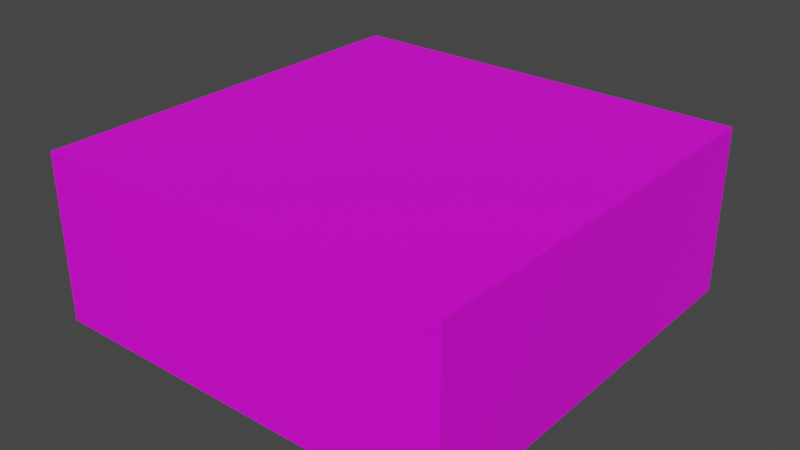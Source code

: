 # Source: FirstAid.blend  (saved by Blender 2.92.15; exported with 4.5.12 LTS)
import bpy
from mathutils import Matrix  # noqa: F401  (used for matrix-valued properties, if any)

bpy.ops.wm.read_factory_settings(use_empty=True)
scene = bpy.context.scene
scene.name = 'Scene'

# ---- collections
col_collection = bpy.data.collections.new('Collection'); scene.collection.children.link(col_collection)

# ---- images (referenced by path relative to the original .blend; pixels are not part of the script)
import os
ASSET_DIR = os.environ.get("B2B_ASSET_DIR", "")  # directory of the original .blend (textures are referenced by path, not embedded)
HERE = os.path.dirname(os.path.abspath(__file__))  # packed textures are extracted next to this script under _unpacked/

def load_image(name, relpath, width, height, colorspace="sRGB"):
    """Load a texture the original file referenced (path relative to the .blend, or extracted next to this script)."""
    p = next((c for c in (os.path.join(HERE, relpath), os.path.join(ASSET_DIR, relpath)) if relpath and os.path.exists(c)), "")
    if p:
        img = bpy.data.images.load(p, check_existing=True)
        img.name = name
    else:  # same state as the original file: an image datablock whose file is absent (Cycles renders it pink)
        img = bpy.data.images.new(name, width, height)
        img.source = "FILE"
        img.filepath = "//" + (relpath or name)
    img.colorspace_settings.name = colorspace
    return img
img_image = load_image('Image', 'First_Aid.png', 1024, 1024, 'sRGB')

# ---- materials (node trees are filled in below, after node groups)
mat_material_001 = bpy.data.materials.new('Material.001')
mat_material_001.use_transparent_shadow = False

# ---- material node trees
mat_material_001.use_nodes = True; mat_material_001.node_tree.nodes.clear()
_N = mat_material_001.node_tree.nodes; _L = mat_material_001.node_tree.links
n0 = _N.new('ShaderNodeBsdfPrincipled'); n0.name = 'Principled BSDF'; n0.location = (-36, 331)
n0.distribution = 'GGX'
n0.subsurface_method = 'BURLEY'
n0.inputs[3].default_value = 1.45
n0.inputs[27].default_value = (0.0, 0.0, 0.0, 1.0)
n0.inputs[28].default_value = 1.0
n1 = _N.new('ShaderNodeOutputMaterial'); n1.name = 'Material Output'; n1.location = (254, 331)
n2 = _N.new('ShaderNodeTexImage'); n2.name = 'Image Texture'; n2.location = (-524, 208)
n2.image = img_image
_L.new(n0.outputs[0], n1.inputs[0])
_L.new(n2.outputs[0], n0.inputs[0])
n1.is_active_output = True

# ---- world
world_world = bpy.data.worlds.new('World'); scene.world = world_world
world_world.use_nodes = True; world_world.node_tree.nodes.clear()
_N = world_world.node_tree.nodes; _L = world_world.node_tree.links
n0 = _N.new('ShaderNodeOutputWorld'); n0.name = 'World Output'; n0.location = (300, 300)
n1 = _N.new('ShaderNodeBackground'); n1.name = 'Background'; n1.location = (10, 300)
n1.inputs[0].default_value = (0.05088, 0.05088, 0.05088, 1.0)
_L.new(n1.outputs[0], n0.inputs[0])
n0.is_active_output = True
world_world.color = (0.05088, 0.05088, 0.05088)
world_world.use_sun_shadow = False
world_world.sun_shadow_jitter_overblur = 0.0

# ---- meshes
me_cube_001 = bpy.data.meshes.new('Cube.001')
me_cube_001.from_pydata([(-0.1, -0.1, -0.04), (-0.1, -0.1, 0.04), (-0.1, 0.1, -0.04), (-0.1, 0.1, 0.04), (0.1, -0.1, -0.04), (0.1, -0.1, 0.04), (0.1, 0.1, -0.04), (0.1, 0.1, 0.04)], [], [(0, 1, 3, 2), (2, 3, 7, 6), (6, 7, 5, 4), (4, 5, 1, 0), (2, 6, 4, 0), (7, 3, 1, 5)])
_uv = me_cube_001.uv_layers.new(name='UVMap')
_uv.uv.foreach_set('vector', [-0.0009765, 0.0, -0.004883, 0.0, -0.004883, 0.25, -0.0009765, 0.25, -0.0009765, 0.25, -0.004883, 0.25, -0.005859, -0.002604, -0.0009765, 0.5, -0.0009765, 0.5, -0.005859, -0.002604, -0.003906, 0.2174, -0.0009765, 0.75, -0.0009765, 0.75, -0.003906, 0.8685, -0.00293, 0.9987, -0.0009765, 1.0, -0.003906, 0.5, -0.0009765, 0.5, -0.0009765, 0.75, -0.003906, 0.75, -0.005859, -0.002604, 1.0, -0.00651, 1.002, 0.9974, -0.0009764, 1.003])
me_cube_001.materials.append(mat_material_001)
me_cube_001.use_remesh_fix_poles = True
me_cube_001.use_remesh_preserve_attributes = False
me_cube_001.use_mirror_vertex_groups = False
me_cube_001.update()

# ---- objects
ob_firstaid = bpy.data.objects.new('FirstAid', me_cube_001)

# ---- transforms, parenting, visibility, modifiers, constraints
ob_firstaid.location = (0.0, 0.0, 0.0)
ob_firstaid.lineart.crease_threshold = 0.0

# ---- collection membership
col_collection.objects.link(ob_firstaid)

# ---- scene / render settings (as saved in the file)
scene.frame_start = 1; scene.frame_end = 250; scene.frame_set(1)
scene.render.engine = 'BLENDER_EEVEE_NEXT'
scene.cycles.use_denoising = False
scene.cycles.samples = 128
scene.cycles.sampling_pattern = 'TABULATED_SOBOL'
scene.cycles.use_adaptive_sampling = False
scene.cycles.use_light_tree = False
scene.view_settings.view_transform = 'Filmic'
bpy.context.view_layer.update()

# ---- added for rendering (the .blend has no active camera and no usable light): camera, sun
cam_auto = bpy.data.cameras.new('AutoCamera')
cam_auto.lens = 50.0
cam_auto.sensor_width = 36.0
cam_auto.clip_end = 1000.0
ob_auto_camera = bpy.data.objects.new('AutoCamera', cam_auto)
scene.collection.objects.link(ob_auto_camera)
ob_auto_camera.location = (0.271959, -0.326351, 0.217568)
ob_auto_camera.rotation_euler = (1.09748, -7.21219e-08, 0.694738)
scene.camera = ob_auto_camera
light_auto_sun = bpy.data.lights.new('AutoSun', 'SUN')
light_auto_sun.energy = 3.0
light_auto_sun.angle = 0.0523599
ob_auto_sun = bpy.data.objects.new('AutoSun', light_auto_sun)
scene.collection.objects.link(ob_auto_sun)
ob_auto_sun.rotation_euler = (0.872665, 0.174533, 0.523599)
bpy.context.view_layer.update()
